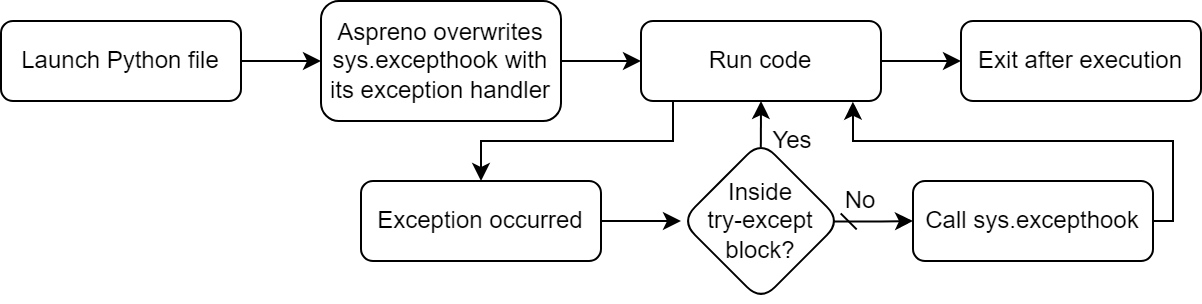

The diagram above was exported from draw.io. Its source (the exported page's mxGraphModel, read from the mxfile embedded in the PNG):
<mxGraphModel dx="854" dy="454" grid="1" gridSize="10" guides="1" tooltips="1" connect="1" arrows="1" fold="1" page="1" pageScale="1" pageWidth="827" pageHeight="1169" math="0" shadow="0">
  <root>
    <mxCell id="WIyWlLk6GJQsqaUBKTNV-0" />
    <mxCell id="WIyWlLk6GJQsqaUBKTNV-1" parent="WIyWlLk6GJQsqaUBKTNV-0" />
    <mxCell id="2v4OP23qexoj3YyM8K59-2" value="" style="edgeStyle=orthogonalEdgeStyle;rounded=0;orthogonalLoop=1;jettySize=auto;html=1;" edge="1" parent="WIyWlLk6GJQsqaUBKTNV-1" source="2v4OP23qexoj3YyM8K59-0" target="2v4OP23qexoj3YyM8K59-1">
      <mxGeometry relative="1" as="geometry" />
    </mxCell>
    <mxCell id="2v4OP23qexoj3YyM8K59-0" value="Launch Python file" style="rounded=1;whiteSpace=wrap;html=1;" vertex="1" parent="WIyWlLk6GJQsqaUBKTNV-1">
      <mxGeometry x="114" y="40" width="120" height="40" as="geometry" />
    </mxCell>
    <mxCell id="2v4OP23qexoj3YyM8K59-4" value="" style="edgeStyle=orthogonalEdgeStyle;rounded=0;orthogonalLoop=1;jettySize=auto;html=1;" edge="1" parent="WIyWlLk6GJQsqaUBKTNV-1" source="2v4OP23qexoj3YyM8K59-1" target="2v4OP23qexoj3YyM8K59-3">
      <mxGeometry relative="1" as="geometry" />
    </mxCell>
    <mxCell id="2v4OP23qexoj3YyM8K59-1" value="Aspreno overwrites sys.excepthook with its exception handler" style="whiteSpace=wrap;html=1;rounded=1;" vertex="1" parent="WIyWlLk6GJQsqaUBKTNV-1">
      <mxGeometry x="274" y="30" width="120" height="60" as="geometry" />
    </mxCell>
    <mxCell id="2v4OP23qexoj3YyM8K59-6" value="" style="edgeStyle=orthogonalEdgeStyle;rounded=0;orthogonalLoop=1;jettySize=auto;html=1;" edge="1" parent="WIyWlLk6GJQsqaUBKTNV-1" source="2v4OP23qexoj3YyM8K59-3" target="2v4OP23qexoj3YyM8K59-5">
      <mxGeometry relative="1" as="geometry" />
    </mxCell>
    <mxCell id="2v4OP23qexoj3YyM8K59-8" value="" style="edgeStyle=orthogonalEdgeStyle;rounded=0;orthogonalLoop=1;jettySize=auto;html=1;" edge="1" parent="WIyWlLk6GJQsqaUBKTNV-1" source="2v4OP23qexoj3YyM8K59-3" target="2v4OP23qexoj3YyM8K59-7">
      <mxGeometry relative="1" as="geometry">
        <Array as="points">
          <mxPoint x="450" y="100" />
          <mxPoint x="354" y="100" />
        </Array>
      </mxGeometry>
    </mxCell>
    <mxCell id="2v4OP23qexoj3YyM8K59-3" value="Run code" style="whiteSpace=wrap;html=1;rounded=1;" vertex="1" parent="WIyWlLk6GJQsqaUBKTNV-1">
      <mxGeometry x="434" y="40" width="120" height="40" as="geometry" />
    </mxCell>
    <mxCell id="2v4OP23qexoj3YyM8K59-5" value="Exit after execution" style="whiteSpace=wrap;html=1;rounded=1;" vertex="1" parent="WIyWlLk6GJQsqaUBKTNV-1">
      <mxGeometry x="594" y="40" width="120" height="40" as="geometry" />
    </mxCell>
    <mxCell id="2v4OP23qexoj3YyM8K59-10" value="" style="edgeStyle=orthogonalEdgeStyle;rounded=0;orthogonalLoop=1;jettySize=auto;html=1;" edge="1" parent="WIyWlLk6GJQsqaUBKTNV-1" source="2v4OP23qexoj3YyM8K59-7" target="2v4OP23qexoj3YyM8K59-9">
      <mxGeometry relative="1" as="geometry" />
    </mxCell>
    <mxCell id="2v4OP23qexoj3YyM8K59-7" value="Exception occurred" style="whiteSpace=wrap;html=1;rounded=1;" vertex="1" parent="WIyWlLk6GJQsqaUBKTNV-1">
      <mxGeometry x="294" y="120" width="120" height="40" as="geometry" />
    </mxCell>
    <mxCell id="2v4OP23qexoj3YyM8K59-11" value="" style="edgeStyle=orthogonalEdgeStyle;rounded=0;orthogonalLoop=1;jettySize=auto;html=1;exitX=0.499;exitY=0.037;exitDx=0;exitDy=0;exitPerimeter=0;entryX=0.5;entryY=1;entryDx=0;entryDy=0;" edge="1" parent="WIyWlLk6GJQsqaUBKTNV-1" source="2v4OP23qexoj3YyM8K59-9" target="2v4OP23qexoj3YyM8K59-3">
      <mxGeometry relative="1" as="geometry" />
    </mxCell>
    <mxCell id="2v4OP23qexoj3YyM8K59-13" value="" style="edgeStyle=orthogonalEdgeStyle;rounded=0;orthogonalLoop=1;jettySize=auto;html=1;exitX=0.948;exitY=0.503;exitDx=0;exitDy=0;exitPerimeter=0;entryX=0;entryY=0.5;entryDx=0;entryDy=0;startArrow=dash;startFill=0;" edge="1" parent="WIyWlLk6GJQsqaUBKTNV-1" source="2v4OP23qexoj3YyM8K59-9" target="2v4OP23qexoj3YyM8K59-12">
      <mxGeometry relative="1" as="geometry" />
    </mxCell>
    <mxCell id="2v4OP23qexoj3YyM8K59-9" value="Inside&lt;br&gt;try-except&lt;br&gt;block?" style="rhombus;whiteSpace=wrap;html=1;rounded=1;" vertex="1" parent="WIyWlLk6GJQsqaUBKTNV-1">
      <mxGeometry x="454" y="100" width="80" height="80" as="geometry" />
    </mxCell>
    <mxCell id="2v4OP23qexoj3YyM8K59-14" style="edgeStyle=orthogonalEdgeStyle;rounded=0;orthogonalLoop=1;jettySize=auto;html=1;entryX=0.883;entryY=1.009;entryDx=0;entryDy=0;entryPerimeter=0;" edge="1" parent="WIyWlLk6GJQsqaUBKTNV-1" source="2v4OP23qexoj3YyM8K59-12" target="2v4OP23qexoj3YyM8K59-3">
      <mxGeometry relative="1" as="geometry">
        <mxPoint x="540" y="90" as="targetPoint" />
        <Array as="points">
          <mxPoint x="700" y="140" />
          <mxPoint x="700" y="100" />
          <mxPoint x="540" y="100" />
          <mxPoint x="540" y="90" />
        </Array>
      </mxGeometry>
    </mxCell>
    <mxCell id="2v4OP23qexoj3YyM8K59-12" value="Call sys.excepthook" style="whiteSpace=wrap;html=1;rounded=1;" vertex="1" parent="WIyWlLk6GJQsqaUBKTNV-1">
      <mxGeometry x="570" y="120" width="120" height="40" as="geometry" />
    </mxCell>
    <mxCell id="KZzW__579LA5IqhHgap6-0" value="Yes" style="text;html=1;strokeColor=none;fillColor=none;align=center;verticalAlign=middle;whiteSpace=wrap;rounded=0;" vertex="1" parent="WIyWlLk6GJQsqaUBKTNV-1">
      <mxGeometry x="500" y="90" width="20" height="20" as="geometry" />
    </mxCell>
    <mxCell id="KZzW__579LA5IqhHgap6-1" value="No" style="text;html=1;strokeColor=none;fillColor=none;align=center;verticalAlign=middle;whiteSpace=wrap;rounded=0;" vertex="1" parent="WIyWlLk6GJQsqaUBKTNV-1">
      <mxGeometry x="534" y="120" width="20" height="20" as="geometry" />
    </mxCell>
  </root>
</mxGraphModel>